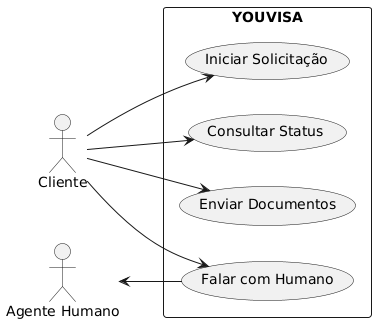

The diagram above was rendered by PlantUML. Its source (embedded in the PNG):
@startuml
left to right direction
actor Cliente
actor "Agente Humano" as Agente
rectangle YOUVISA {
  usecase "Iniciar Solicitação" as UC1
  usecase "Consultar Status" as UC2
  usecase "Enviar Documentos" as UC3
  usecase "Falar com Humano" as UC4
}
Cliente --> UC1
Cliente --> UC2
Cliente --> UC3
Cliente --> UC4
Agente <-- UC4
@enduml